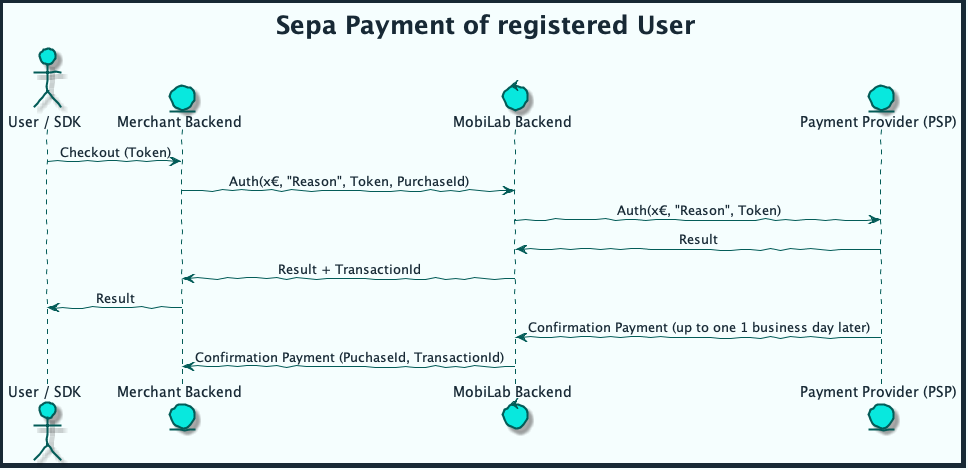

The diagram above was rendered by PlantUML. Its source (embedded in the PNG):
@startuml

skinparam handwritten true
skinparam sequenceMessageAlign center
skinparam ActorBackgroundColor #08E8DE
skinparam ActorBorderColor #035C58
skinparam ActorFontColor #172935
skinparam ActorFontName Raleway
skinparam ArrowColor #035C58
skinparam ArrowFontColor #172935
skinparam ArrowFontName Raleway
skinparam BackgroundColor #F5FEFE
skinparam ControlBackgroundColor #08E8DE
skinparam ControlBorderColor #035C58
skinparam ControlFontColor #172935
skinparam ControlFontName Raleway
skinparam DiagramBorderColor #172935
skinparam DiagramBorderThickness 5
skinparam EntityBackgroundColor #08E8DE
skinparam EntityBorderColor #035C58
skinparam EntityFontColor #172935
skinparam EntityFontName Raleway
skinparam SequenceLifeLineBorderColor #035C58
skinparam SequenceTitleFontColor #172935
skinparam SequenceTitleFontName Raleway
skinparam SequenceTitleFontSize 25

title Sepa Payment of registered User

actor "User / SDK" as User
entity "Merchant Backend" as MEC
control "MobiLab Backend" as MBE
entity "Payment Provider (PSP)" as PSP

User -> MEC: Checkout (Token)
MEC -> MBE: Auth(x€, "Reason", Token, PurchaseId)
MBE -> PSP: Auth(x€, "Reason", Token)
PSP -> MBE: Result
MBE -> MEC: Result + TransactionId
MEC -> User: Result

PSP -> MBE: Confirmation Payment (up to one 1 business day later)
MBE -> MEC: Confirmation Payment (PuchaseId, TransactionId)

@enduml